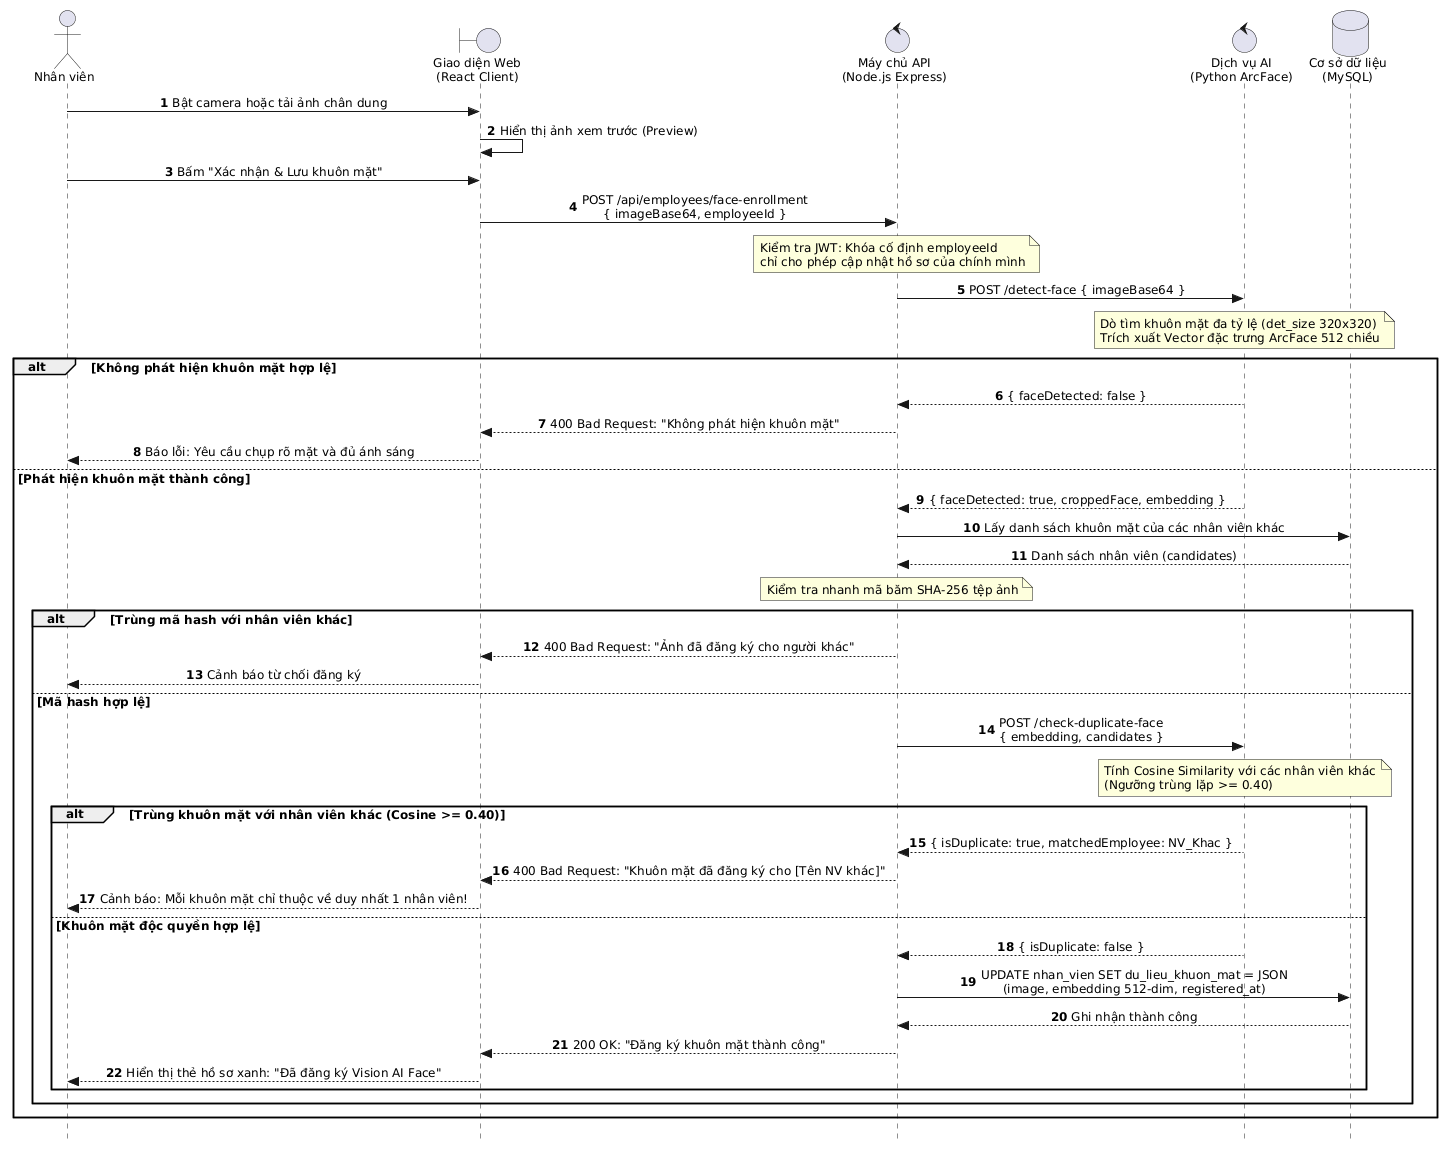

The diagram above was rendered by PlantUML. Its source (embedded in the PNG):
@startuml
autonumber
skinparam responseMessageBelowArrow true
skinparam style strictuml
skinparam SequenceMessageAlignment center
skinparam defaultFontName "Segoe UI"
skinparam defaultFontSize 12

actor "Nhân viên" as NV
boundary "Giao diện Web\n(React Client)" as UI
control "Máy chủ API\n(Node.js Express)" as Server
control "Dịch vụ AI\n(Python ArcFace)" as AI
database "Cơ sở dữ liệu\n(MySQL)" as DB

NV -> UI: Bật camera hoặc tải ảnh chân dung
UI -> UI: Hiển thị ảnh xem trước (Preview)
NV -> UI: Bấm "Xác nhận & Lưu khuôn mặt"

UI -> Server: POST /api/employees/face-enrollment\n{ imageBase64, employeeId }
note over Server: Kiểm tra JWT: Khóa cố định employeeId\nchỉ cho phép cập nhật hồ sơ của chính mình

Server -> AI: POST /detect-face { imageBase64 }
note over AI: Dò tìm khuôn mặt đa tỷ lệ (det_size 320x320)\nTrích xuất Vector đặc trưng ArcFace 512 chiều

alt Không phát hiện khuôn mặt hợp lệ
    AI --> Server: { faceDetected: false }
    Server --> UI: 400 Bad Request: "Không phát hiện khuôn mặt"
    UI --> NV: Báo lỗi: Yêu cầu chụp rõ mặt và đủ ánh sáng
else Phát hiện khuôn mặt thành công
    AI --> Server: { faceDetected: true, croppedFace, embedding }
    
    Server -> DB: Lấy danh sách khuôn mặt của các nhân viên khác
    DB --> Server: Danh sách nhân viên (candidates)
    
    note over Server: Kiểm tra nhanh mã băm SHA-256 tệp ảnh
    alt Trùng mã hash với nhân viên khác
        Server --> UI: 400 Bad Request: "Ảnh đã đăng ký cho người khác"
        UI --> NV: Cảnh báo từ chối đăng ký
    else Mã hash hợp lệ
        Server -> AI: POST /check-duplicate-face\n{ embedding, candidates }
        note over AI: Tính Cosine Similarity với các nhân viên khác\n(Ngưỡng trùng lặp >= 0.40)
        
        alt Trùng khuôn mặt với nhân viên khác (Cosine >= 0.40)
            AI --> Server: { isDuplicate: true, matchedEmployee: NV_Khac }
            Server --> UI: 400 Bad Request: "Khuôn mặt đã đăng ký cho [Tên NV khác]"
            UI --> NV: Cảnh báo: Mỗi khuôn mặt chỉ thuộc về duy nhất 1 nhân viên!
        else Khuôn mặt độc quyền hợp lệ
            AI --> Server: { isDuplicate: false }
            Server -> DB: UPDATE nhan_vien SET du_lieu_khuon_mat = JSON\n(image, embedding 512-dim, registered_at)
            DB --> Server: Ghi nhận thành công
            Server --> UI: 200 OK: "Đăng ký khuôn mặt thành công"
            UI --> NV: Hiển thị thẻ hồ sơ xanh: "Đã đăng ký Vision AI Face"
        end
    end
end
@enduml